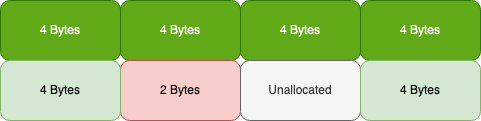

The diagram above was exported from draw.io. Its source (the exported page's mxGraphModel, read from the mxfile embedded in the PNG):
<mxGraphModel dx="1026" dy="772" grid="1" gridSize="10" guides="1" tooltips="1" connect="1" arrows="1" fold="1" page="1" pageScale="1" pageWidth="1169" pageHeight="827" math="0" shadow="0">
  <root>
    <mxCell id="0" />
    <mxCell id="1" parent="0" />
    <mxCell id="NEGNm4gWV80CuKzH3GJE-1" value="4 Bytes" style="rounded=1;whiteSpace=wrap;html=1;fillColor=#60a917;strokeColor=#2D7600;fontColor=#ffffff;" parent="1" vertex="1">
      <mxGeometry x="80" y="80" width="120" height="60" as="geometry" />
    </mxCell>
    <mxCell id="NEGNm4gWV80CuKzH3GJE-12" value="4 Bytes" style="rounded=1;whiteSpace=wrap;html=1;fillColor=#60a917;strokeColor=#2D7600;fontColor=#ffffff;" parent="1" vertex="1">
      <mxGeometry x="200" y="80" width="120" height="60" as="geometry" />
    </mxCell>
    <mxCell id="NEGNm4gWV80CuKzH3GJE-13" value="4 Bytes" style="rounded=1;whiteSpace=wrap;html=1;fillColor=#60a917;strokeColor=#2D7600;fontColor=#ffffff;" parent="1" vertex="1">
      <mxGeometry x="320" y="80" width="120" height="60" as="geometry" />
    </mxCell>
    <mxCell id="NEGNm4gWV80CuKzH3GJE-14" value="4 Bytes" style="rounded=1;whiteSpace=wrap;html=1;fillColor=#60a917;strokeColor=#2D7600;fontColor=#ffffff;" parent="1" vertex="1">
      <mxGeometry x="440" y="80" width="120" height="60" as="geometry" />
    </mxCell>
    <mxCell id="NEGNm4gWV80CuKzH3GJE-15" value="2 Bytes" style="rounded=1;whiteSpace=wrap;html=1;fillColor=#f8cecc;strokeColor=#b85450;" parent="1" vertex="1">
      <mxGeometry x="200" y="140" width="120" height="60" as="geometry" />
    </mxCell>
    <mxCell id="NEGNm4gWV80CuKzH3GJE-16" value="Unallocated" style="rounded=1;whiteSpace=wrap;html=1;fillColor=#f5f5f5;strokeColor=#666666;fontColor=#333333;" parent="1" vertex="1">
      <mxGeometry x="320" y="140" width="120" height="60" as="geometry" />
    </mxCell>
    <mxCell id="NEGNm4gWV80CuKzH3GJE-17" value="4 Bytes" style="rounded=1;whiteSpace=wrap;html=1;fillColor=#d5e8d4;strokeColor=#82b366;" parent="1" vertex="1">
      <mxGeometry x="440" y="140" width="120" height="60" as="geometry" />
    </mxCell>
    <mxCell id="NEGNm4gWV80CuKzH3GJE-18" value="4 Bytes" style="rounded=1;whiteSpace=wrap;html=1;fillColor=#d5e8d4;strokeColor=#82b366;" parent="1" vertex="1">
      <mxGeometry x="80" y="140" width="120" height="60" as="geometry" />
    </mxCell>
  </root>
</mxGraphModel>